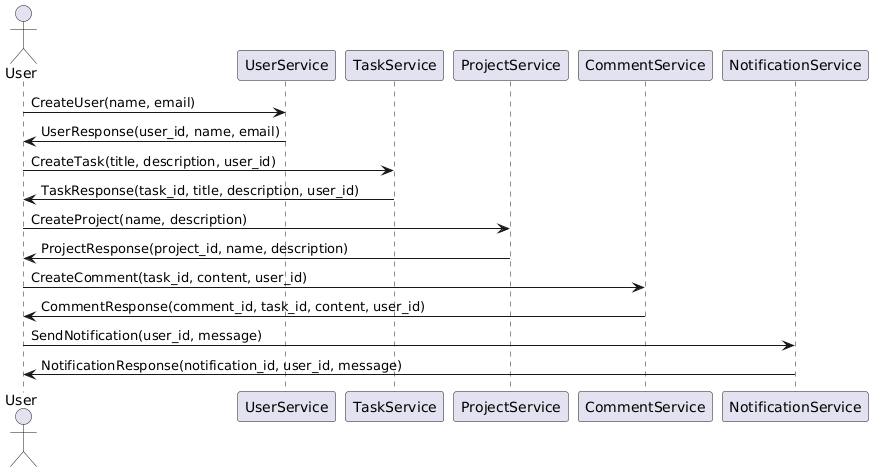

The diagram above was rendered by PlantUML. Its source (embedded in the PNG):
@startuml
actor User

User -> UserService: CreateUser(name, email)
UserService -> User: UserResponse(user_id, name, email)

User -> TaskService: CreateTask(title, description, user_id)
TaskService -> User: TaskResponse(task_id, title, description, user_id)

User -> ProjectService: CreateProject(name, description)
ProjectService -> User: ProjectResponse(project_id, name, description)

User -> CommentService: CreateComment(task_id, content, user_id)
CommentService -> User: CommentResponse(comment_id, task_id, content, user_id)

User -> NotificationService: SendNotification(user_id, message)
NotificationService -> User: NotificationResponse(notification_id, user_id, message)
@enduml